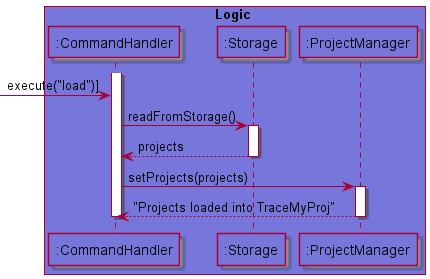

The diagram above was rendered by PlantUML. Its source (embedded in the PNG):
@startuml
!include Style.puml

box Logic LOGIC_COLOR_T1
participant ":CommandHandler" as CommandHandler LOGIC_COLOR_T1
participant ":Storage" as Storage LOGIC_COLOR_T1
participant ":ProjectManager" as ProjectManager LOGIC_COLOR_T1
end box

activate CommandHandler
[-> CommandHandler : execute("load")]

CommandHandler -> Storage :  readFromStorage()
activate Storage

Storage --> CommandHandler : projects
deactivate Storage

CommandHandler -> ProjectManager : setProjects(projects)
activate ProjectManager

ProjectManager --> CommandHandler : "Projects loaded into TraceMyProj"
deactivate ProjectManager

deactivate CommandHandler

@enduml